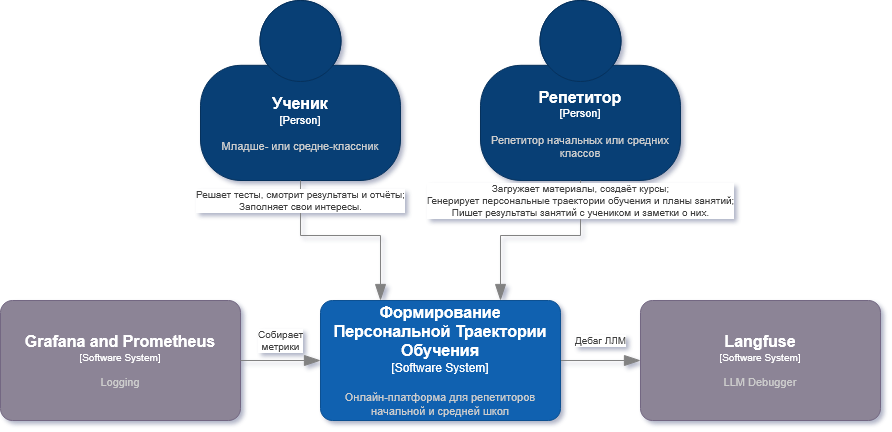

The diagram above was exported from draw.io. Its source (the exported page's mxGraphModel, read from the mxfile embedded in the PNG):
<mxGraphModel dx="1375" dy="842" grid="1" gridSize="10" guides="1" tooltips="1" connect="1" arrows="1" fold="1" page="1" pageScale="1" pageWidth="4681" pageHeight="3300" math="0" shadow="0">
  <root>
    <mxCell id="0" />
    <mxCell id="1" parent="0" />
    <mxCell id="iHdVkxIcbajYzPEr88zO-10" edge="1" parent="1" source="cNOFU1cEg4G7tj0gGRZB-1" style="edgeStyle=orthogonalEdgeStyle;shape=connector;rounded=0;jumpStyle=arc;jumpSize=16;orthogonalLoop=1;jettySize=auto;html=1;strokeColor=#828282;strokeWidth=1;align=center;verticalAlign=middle;fontFamily=Helvetica;fontSize=10;fontColor=#404040;labelBackgroundColor=default;elbow=vertical;startSize=14;endArrow=blockThin;endFill=1;endSize=14;" target="iHdVkxIcbajYzPEr88zO-9" value="Дебаг ЛЛМ">
      <mxGeometry relative="1" y="20" as="geometry">
        <mxPoint as="offset" />
      </mxGeometry>
    </mxCell>
    <object placeholders="1" c4Name="Формирование Персональной Траектории Обучения" c4Type="Software System" c4Description="Онлайн-платформа для репетиторов начальной и средней школ" label="&lt;font style=&quot;font-size: 16px&quot;&gt;&lt;b&gt;%c4Name%&lt;/b&gt;&lt;/font&gt;&lt;div&gt;[%c4Type%]&lt;/div&gt;&lt;br&gt;&lt;div&gt;&lt;font style=&quot;font-size: 11px&quot;&gt;&lt;font color=&quot;#cccccc&quot;&gt;%c4Description%&lt;/font&gt;&lt;/div&gt;" link="data:page/id,GDhrfBzp_lzQFPohbafK" id="cNOFU1cEg4G7tj0gGRZB-1">
      <mxCell parent="1" style="rounded=1;whiteSpace=wrap;html=1;labelBackgroundColor=none;fillColor=#1061B0;fontColor=#ffffff;align=center;arcSize=10;strokeColor=#0D5091;metaEdit=1;resizable=0;points=[[0.25,0,0],[0.5,0,0],[0.75,0,0],[1,0.25,0],[1,0.5,0],[1,0.75,0],[0.75,1,0],[0.5,1,0],[0.25,1,0],[0,0.75,0],[0,0.5,0],[0,0.25,0]];" vertex="1">
        <mxGeometry height="120" width="240" x="560" y="360" as="geometry" />
      </mxCell>
    </object>
    <object placeholders="1" c4Name="Ученик" c4Type="Person" c4Description="Младше- или средне-классник" label="&lt;font style=&quot;font-size: 16px&quot;&gt;&lt;b&gt;%c4Name%&lt;/b&gt;&lt;/font&gt;&lt;div&gt;[%c4Type%]&lt;/div&gt;&lt;br&gt;&lt;div&gt;&lt;font style=&quot;font-size: 11px&quot;&gt;&lt;font color=&quot;#cccccc&quot;&gt;%c4Description%&lt;/font&gt;&lt;/div&gt;" id="cNOFU1cEg4G7tj0gGRZB-2">
      <mxCell parent="1" style="html=1;fontSize=11;dashed=0;whiteSpace=wrap;fillColor=#083F75;strokeColor=#06315C;fontColor=#ffffff;shape=mxgraph.c4.person2;align=center;metaEdit=1;points=[[0.5,0,0],[1,0.5,0],[1,0.75,0],[0.75,1,0],[0.5,1,0],[0.25,1,0],[0,0.75,0],[0,0.5,0]];resizable=0;" vertex="1">
        <mxGeometry height="180" width="200" x="440" y="60" as="geometry" />
      </mxCell>
    </object>
    <object placeholders="1" c4Name="Репетитор" c4Type="Person" c4Description="Репетитор начальных или средних классов" label="&lt;font style=&quot;font-size: 16px&quot;&gt;&lt;b&gt;%c4Name%&lt;/b&gt;&lt;/font&gt;&lt;div&gt;[%c4Type%]&lt;/div&gt;&lt;br&gt;&lt;div&gt;&lt;font style=&quot;font-size: 11px&quot;&gt;&lt;font color=&quot;#cccccc&quot;&gt;%c4Description%&lt;/font&gt;&lt;/div&gt;" id="cNOFU1cEg4G7tj0gGRZB-3">
      <mxCell parent="1" style="html=1;fontSize=11;dashed=0;whiteSpace=wrap;fillColor=#083F75;strokeColor=#06315C;fontColor=#ffffff;shape=mxgraph.c4.person2;align=center;metaEdit=1;points=[[0.5,0,0],[1,0.5,0],[1,0.75,0],[0.75,1,0],[0.5,1,0],[0.25,1,0],[0,0.75,0],[0,0.5,0]];resizable=0;" vertex="1">
        <mxGeometry height="180" width="200" x="720" y="60" as="geometry" />
      </mxCell>
    </object>
    <mxCell id="cNOFU1cEg4G7tj0gGRZB-7" edge="1" parent="1" source="cNOFU1cEg4G7tj0gGRZB-2" style="edgeStyle=orthogonalEdgeStyle;shape=connector;rounded=0;jumpStyle=arc;jumpSize=16;orthogonalLoop=1;jettySize=auto;html=1;entryX=0.25;entryY=0;entryDx=0;entryDy=0;entryPerimeter=0;strokeColor=#828282;strokeWidth=1;align=center;verticalAlign=middle;fontFamily=Helvetica;fontSize=10;fontColor=#404040;labelBackgroundColor=default;elbow=vertical;startSize=14;endArrow=blockThin;endFill=1;endSize=14;" target="cNOFU1cEg4G7tj0gGRZB-1" value="Решает тесты, смотрит результаты и отчёты;&lt;br&gt;Заполняет свои интересы.">
      <mxGeometry relative="1" x="-0.8" as="geometry">
        <mxPoint as="offset" />
      </mxGeometry>
    </mxCell>
    <mxCell id="cNOFU1cEg4G7tj0gGRZB-8" edge="1" parent="1" source="cNOFU1cEg4G7tj0gGRZB-3" style="edgeStyle=orthogonalEdgeStyle;shape=connector;rounded=0;jumpStyle=arc;jumpSize=16;orthogonalLoop=1;jettySize=auto;html=1;entryX=0.75;entryY=0;entryDx=0;entryDy=0;entryPerimeter=0;strokeColor=#828282;strokeWidth=1;align=center;verticalAlign=middle;fontFamily=Helvetica;fontSize=10;fontColor=#404040;labelBackgroundColor=default;elbow=vertical;startSize=14;endArrow=blockThin;endFill=1;endSize=14;" target="cNOFU1cEg4G7tj0gGRZB-1" value="&lt;div&gt;Загружает материалы, создаёт курсы;&lt;/div&gt;&lt;div&gt;Генерирует персональные траектории обучения и планы занятий;&lt;/div&gt;Пишет результаты занятий с учеником и заметки о них.">
      <mxGeometry relative="1" x="-0.7989" as="geometry">
        <mxPoint as="offset" />
      </mxGeometry>
    </mxCell>
    <object placeholders="1" c4Name="Grafana and Prometheus" c4Type="Software System" c4Description="Logging" label="&lt;font style=&quot;font-size: 16px&quot;&gt;&lt;b&gt;%c4Name%&lt;/b&gt;&lt;/font&gt;&lt;div&gt;[%c4Type%]&lt;/div&gt;&lt;br&gt;&lt;div&gt;&lt;font style=&quot;font-size: 11px&quot;&gt;&lt;font color=&quot;#cccccc&quot;&gt;%c4Description%&lt;/font&gt;&lt;/div&gt;" id="iHdVkxIcbajYzPEr88zO-1">
      <mxCell parent="1" style="rounded=1;whiteSpace=wrap;html=1;labelBackgroundColor=none;fillColor=#8C8496;fontColor=#ffffff;align=center;arcSize=10;strokeColor=#736782;metaEdit=1;resizable=0;points=[[0.25,0,0],[0.5,0,0],[0.75,0,0],[1,0.25,0],[1,0.5,0],[1,0.75,0],[0.75,1,0],[0.5,1,0],[0.25,1,0],[0,0.75,0],[0,0.5,0],[0,0.25,0]];fontFamily=Helvetica;fontSize=10;" vertex="1">
        <mxGeometry height="120" width="240" x="240" y="360" as="geometry" />
      </mxCell>
    </object>
    <mxCell id="iHdVkxIcbajYzPEr88zO-5" edge="1" parent="1" source="iHdVkxIcbajYzPEr88zO-1" style="edgeStyle=orthogonalEdgeStyle;shape=connector;rounded=0;jumpStyle=arc;jumpSize=16;orthogonalLoop=1;jettySize=auto;html=1;exitX=1;exitY=0.5;exitDx=0;exitDy=0;exitPerimeter=0;entryX=0;entryY=0.5;entryDx=0;entryDy=0;entryPerimeter=0;strokeColor=#828282;strokeWidth=1;align=center;verticalAlign=middle;fontFamily=Helvetica;fontSize=10;fontColor=#404040;labelBackgroundColor=default;elbow=vertical;startSize=14;endArrow=blockThin;endFill=1;endSize=14;" target="cNOFU1cEg4G7tj0gGRZB-1" value="Собирает&lt;br&gt;&lt;div&gt;метрики&lt;/div&gt;">
      <mxGeometry relative="1" y="20" as="geometry">
        <mxPoint as="offset" />
      </mxGeometry>
    </mxCell>
    <object placeholders="1" c4Name="Langfuse" c4Type="Software System" c4Description="LLM Debugger" label="&lt;font style=&quot;font-size: 16px&quot;&gt;&lt;b&gt;%c4Name%&lt;/b&gt;&lt;/font&gt;&lt;div&gt;[%c4Type%]&lt;/div&gt;&lt;br&gt;&lt;div&gt;&lt;font style=&quot;font-size: 11px&quot;&gt;&lt;font color=&quot;#cccccc&quot;&gt;%c4Description%&lt;/font&gt;&lt;/div&gt;" id="iHdVkxIcbajYzPEr88zO-9">
      <mxCell parent="1" style="rounded=1;whiteSpace=wrap;html=1;labelBackgroundColor=none;fillColor=#8C8496;fontColor=#ffffff;align=center;arcSize=10;strokeColor=#736782;metaEdit=1;resizable=0;points=[[0.25,0,0],[0.5,0,0],[0.75,0,0],[1,0.25,0],[1,0.5,0],[1,0.75,0],[0.75,1,0],[0.5,1,0],[0.25,1,0],[0,0.75,0],[0,0.5,0],[0,0.25,0]];fontFamily=Helvetica;fontSize=10;" vertex="1">
        <mxGeometry height="120" width="240" x="880" y="360" as="geometry" />
      </mxCell>
    </object>
  </root>
</mxGraphModel>